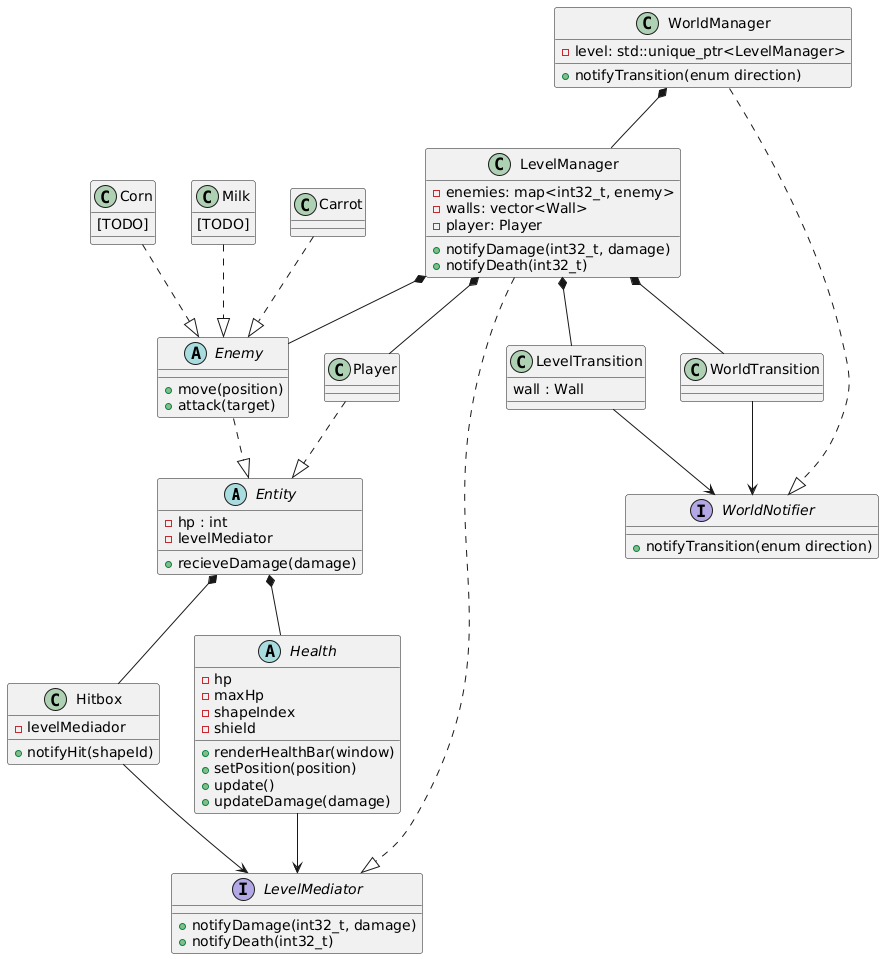

The diagram above was rendered by PlantUML. Its source (embedded in the PNG):
@startuml

abstract	Entity{
{field} 	- hp : int
{field}		- levelMediator
{method}	+ recieveDamage(damage)
}

class		Player{
{field} 
{method}
}

abstract	Enemy{
{field} 
{method} 	+ move(position)
{method} 	+ attack(target)
}

class		Corn {
[TODO]
{field} 
{method}
}

class		Milk {
[TODO]
{field} 
{method}
}

class		Carrot{
{field} 
{method}
}

class		WorldManager{
{field} 	- level: std::unique_ptr<LevelManager>
{method}	+ notifyTransition(enum direction)
}

class		LevelManager{
{field} 	- enemies: map<int32_t, enemy>
{field}		- walls: vector<Wall>
{field}		- player: Player
{method}	+ notifyDamage(int32_t, damage)
{method}	+ notifyDeath(int32_t)
}

interface 	LevelMediator{
{method}	+ notifyDamage(int32_t, damage)
{method}	+ notifyDeath(int32_t)
}

interface	WorldNotifier{
{method}	+ notifyTransition(enum direction)
}

class		Hitbox{
{field} 	- levelMediador
{method}	+ notifyHit(shapeId)
}

class		LevelTransition {
{field}		wall : Wall
}
class 		WorldTransition {

}

abstract 	Health {
{field}		- hp
{field}		- maxHp
{field}		- shapeIndex
{field}		- shield
{method}	+ renderHealthBar(window)
{method}	+ setPosition(position)
{method} 	+ update()
{method}	+ updateDamage(damage)
}


Corn ..|> Enemy
Milk ..|> Enemy
Carrot ..|> Enemy

LevelTransition --> WorldNotifier
WorldTransition --> WorldNotifier
WorldManager ..|> WorldNotifier
WorldManager *-- LevelManager
LevelManager *-- LevelTransition
LevelManager *-- WorldTransition

LevelManager *-- Enemy
LevelManager *-- Player
Player ..|> Entity
Enemy ..|> Entity
Entity *-- Hitbox
Entity *-- Health
Hitbox --> LevelMediator
Health --> LevelMediator
LevelManager ..|> LevelMediator


@enduml